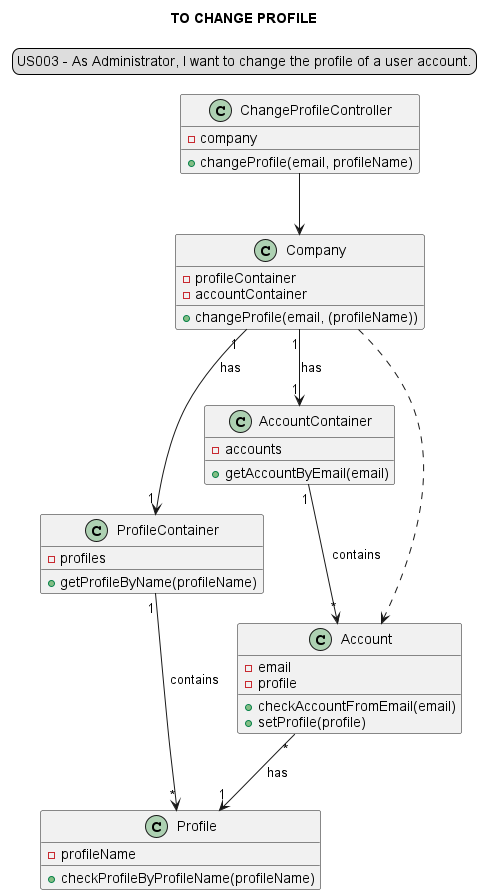

The diagram above was rendered by PlantUML. Its source (embedded in the PNG):
@startuml

skinparam sequenceMessageAlign center
title TO CHANGE PROFILE
legend top
US003 - As Administrator, I want to change the profile of a user account.
end legend

class ChangeProfileController {
-company
+changeProfile(email, profileName)
}

class Company {
-profileContainer
-accountContainer
+changeProfile(email, (profileName))
}

class ProfileContainer {
-profiles
+getProfileByName(profileName)
}

class AccountContainer {
-accounts
+getAccountByEmail(email)
}

class Account{
-email
-profile
+checkAccountFromEmail(email)
+setProfile(profile)
}

class Profile{
-profileName
+ checkProfileByProfileName(profileName)
}


ChangeProfileController --> Company
Company "1"-->"1" AccountContainer: has
Company "1"-->"1" ProfileContainer: has
Company ..> Account
AccountContainer "1"-->"*" Account: contains
ProfileContainer "1"-->"*" Profile: contains
Account "*"-->"1" Profile: has

@enduml